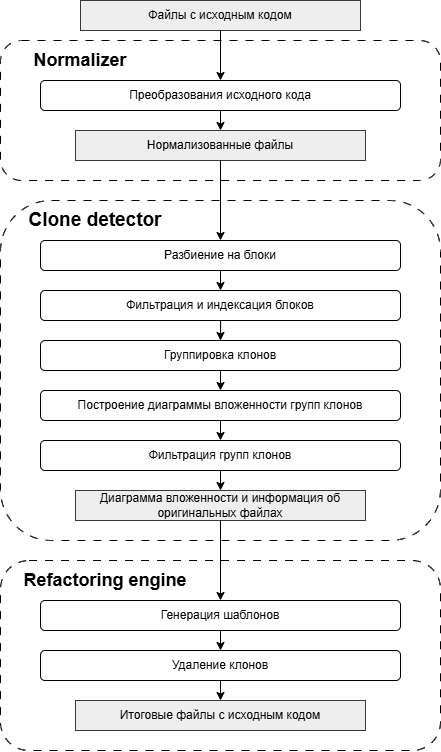

The diagram above was exported from draw.io. Its source (the exported page's mxGraphModel, read from the mxfile embedded in the PNG):
<mxGraphModel dx="735" dy="442" grid="1" gridSize="10" guides="1" tooltips="1" connect="1" arrows="1" fold="1" page="1" pageScale="1" pageWidth="827" pageHeight="1169" math="0" shadow="0">
  <root>
    <mxCell id="0" />
    <mxCell id="1" parent="0" />
    <mxCell id="A5TtKVPvrF_amufJXq1z-20" value="" style="rounded=1;whiteSpace=wrap;html=1;dashed=1;dashPattern=8 8;" parent="1" vertex="1">
      <mxGeometry x="120" y="610" width="440" height="190" as="geometry" />
    </mxCell>
    <mxCell id="A5TtKVPvrF_amufJXq1z-10" value="" style="rounded=1;whiteSpace=wrap;html=1;dashed=1;dashPattern=8 8;" parent="1" vertex="1">
      <mxGeometry x="120" y="250" width="440" height="340" as="geometry" />
    </mxCell>
    <mxCell id="A5TtKVPvrF_amufJXq1z-2" value="" style="rounded=1;whiteSpace=wrap;html=1;dashed=1;dashPattern=8 8;" parent="1" vertex="1">
      <mxGeometry x="120" y="90" width="440" height="140" as="geometry" />
    </mxCell>
    <mxCell id="A5TtKVPvrF_amufJXq1z-3" value="Файлы с исходным кодом" style="rounded=0;whiteSpace=wrap;html=1;fillColor=#eeeeee;strokeColor=#36393d;" parent="1" vertex="1">
      <mxGeometry x="200" y="50" width="280" height="30" as="geometry" />
    </mxCell>
    <mxCell id="A5TtKVPvrF_amufJXq1z-4" value="Преобразования исходного кода" style="rounded=1;whiteSpace=wrap;html=1;" parent="1" vertex="1">
      <mxGeometry x="160" y="130" width="360" height="30" as="geometry" />
    </mxCell>
    <mxCell id="A5TtKVPvrF_amufJXq1z-5" value="" style="endArrow=classic;html=1;rounded=0;exitX=0.5;exitY=1;exitDx=0;exitDy=0;" parent="1" source="A5TtKVPvrF_amufJXq1z-3" target="A5TtKVPvrF_amufJXq1z-4" edge="1">
      <mxGeometry width="50" height="50" relative="1" as="geometry">
        <mxPoint x="390" y="400" as="sourcePoint" />
        <mxPoint x="440" y="350" as="targetPoint" />
      </mxGeometry>
    </mxCell>
    <mxCell id="A5TtKVPvrF_amufJXq1z-6" value="Нормализованные файлы" style="rounded=0;whiteSpace=wrap;html=1;fillColor=#eeeeee;strokeColor=#36393d;" parent="1" vertex="1">
      <mxGeometry x="195" y="180" width="290" height="30" as="geometry" />
    </mxCell>
    <mxCell id="A5TtKVPvrF_amufJXq1z-7" value="" style="endArrow=classic;html=1;rounded=0;exitX=0.5;exitY=1;exitDx=0;exitDy=0;entryX=0.5;entryY=0;entryDx=0;entryDy=0;" parent="1" source="A5TtKVPvrF_amufJXq1z-4" target="A5TtKVPvrF_amufJXq1z-6" edge="1">
      <mxGeometry width="50" height="50" relative="1" as="geometry">
        <mxPoint x="390" y="400" as="sourcePoint" />
        <mxPoint x="440" y="350" as="targetPoint" />
      </mxGeometry>
    </mxCell>
    <mxCell id="A5TtKVPvrF_amufJXq1z-8" value="&lt;b&gt;&lt;font style=&quot;font-size: 18px;&quot;&gt;Normalizer&lt;/font&gt;&lt;/b&gt;" style="text;html=1;align=center;verticalAlign=middle;whiteSpace=wrap;rounded=0;" parent="1" vertex="1">
      <mxGeometry x="140" y="95" width="120" height="30" as="geometry" />
    </mxCell>
    <mxCell id="A5TtKVPvrF_amufJXq1z-11" value="Разбиение на блоки" style="rounded=1;whiteSpace=wrap;html=1;" parent="1" vertex="1">
      <mxGeometry x="160" y="290" width="360" height="30" as="geometry" />
    </mxCell>
    <mxCell id="vH4ZjxBaRLNOufe5O2E0-3" style="edgeStyle=orthogonalEdgeStyle;rounded=0;orthogonalLoop=1;jettySize=auto;html=1;entryX=0.5;entryY=0;entryDx=0;entryDy=0;" parent="1" source="A5TtKVPvrF_amufJXq1z-12" target="vH4ZjxBaRLNOufe5O2E0-1" edge="1">
      <mxGeometry relative="1" as="geometry" />
    </mxCell>
    <mxCell id="A5TtKVPvrF_amufJXq1z-12" value="Фильтрация и индексация блоков" style="rounded=1;whiteSpace=wrap;html=1;" parent="1" vertex="1">
      <mxGeometry x="160" y="340" width="360" height="30" as="geometry" />
    </mxCell>
    <mxCell id="A5TtKVPvrF_amufJXq1z-13" value="Clone detector" style="text;html=1;align=center;verticalAlign=middle;whiteSpace=wrap;rounded=0;fontSize=19;fontStyle=1" parent="1" vertex="1">
      <mxGeometry x="140" y="255" width="150" height="30" as="geometry" />
    </mxCell>
    <mxCell id="A5TtKVPvrF_amufJXq1z-14" value="" style="endArrow=classic;html=1;rounded=0;exitX=0.5;exitY=1;exitDx=0;exitDy=0;entryX=0.5;entryY=0;entryDx=0;entryDy=0;" parent="1" source="A5TtKVPvrF_amufJXq1z-6" target="A5TtKVPvrF_amufJXq1z-11" edge="1">
      <mxGeometry width="50" height="50" relative="1" as="geometry">
        <mxPoint x="390" y="400" as="sourcePoint" />
        <mxPoint x="440" y="350" as="targetPoint" />
      </mxGeometry>
    </mxCell>
    <mxCell id="A5TtKVPvrF_amufJXq1z-15" value="" style="endArrow=classic;html=1;rounded=0;exitX=0.5;exitY=1;exitDx=0;exitDy=0;entryX=0.5;entryY=0;entryDx=0;entryDy=0;" parent="1" source="A5TtKVPvrF_amufJXq1z-11" target="A5TtKVPvrF_amufJXq1z-12" edge="1">
      <mxGeometry width="50" height="50" relative="1" as="geometry">
        <mxPoint x="390" y="400" as="sourcePoint" />
        <mxPoint x="440" y="350" as="targetPoint" />
      </mxGeometry>
    </mxCell>
    <mxCell id="A5TtKVPvrF_amufJXq1z-16" value="Построение диаграммы вложенности групп клонов" style="rounded=1;whiteSpace=wrap;html=1;" parent="1" vertex="1">
      <mxGeometry x="160" y="440" width="360" height="30" as="geometry" />
    </mxCell>
    <mxCell id="A5TtKVPvrF_amufJXq1z-17" value="Диаграмма вложенности и информация об оригинальных файлах" style="rounded=0;whiteSpace=wrap;html=1;fillColor=#eeeeee;strokeColor=#36393d;" parent="1" vertex="1">
      <mxGeometry x="195" y="540" width="290" height="30" as="geometry" />
    </mxCell>
    <mxCell id="A5TtKVPvrF_amufJXq1z-21" value="Фильтрация групп клонов" style="rounded=1;whiteSpace=wrap;html=1;" parent="1" vertex="1">
      <mxGeometry x="160" y="490" width="360" height="30" as="geometry" />
    </mxCell>
    <mxCell id="A5TtKVPvrF_amufJXq1z-22" value="&lt;b&gt;Refactoring engine&lt;/b&gt;" style="text;html=1;align=center;verticalAlign=middle;whiteSpace=wrap;rounded=0;fontSize=18;" parent="1" vertex="1">
      <mxGeometry x="140" y="615" width="170" height="30" as="geometry" />
    </mxCell>
    <mxCell id="A5TtKVPvrF_amufJXq1z-23" value="Генерация шаблонов" style="rounded=1;whiteSpace=wrap;html=1;" parent="1" vertex="1">
      <mxGeometry x="160" y="650" width="360" height="30" as="geometry" />
    </mxCell>
    <mxCell id="A5TtKVPvrF_amufJXq1z-24" value="Удаление клонов" style="rounded=1;whiteSpace=wrap;html=1;" parent="1" vertex="1">
      <mxGeometry x="160" y="700" width="360" height="30" as="geometry" />
    </mxCell>
    <mxCell id="A5TtKVPvrF_amufJXq1z-25" value="Итоговые файлы с исходным кодом" style="rounded=0;whiteSpace=wrap;html=1;fillColor=#eeeeee;strokeColor=#36393d;" parent="1" vertex="1">
      <mxGeometry x="195" y="750" width="290" height="30" as="geometry" />
    </mxCell>
    <mxCell id="A5TtKVPvrF_amufJXq1z-28" value="" style="endArrow=classic;html=1;rounded=0;exitX=0.5;exitY=1;exitDx=0;exitDy=0;entryX=0.5;entryY=0;entryDx=0;entryDy=0;" parent="1" source="A5TtKVPvrF_amufJXq1z-23" target="A5TtKVPvrF_amufJXq1z-24" edge="1">
      <mxGeometry width="50" height="50" relative="1" as="geometry">
        <mxPoint x="390" y="680" as="sourcePoint" />
        <mxPoint x="440" y="630" as="targetPoint" />
      </mxGeometry>
    </mxCell>
    <mxCell id="A5TtKVPvrF_amufJXq1z-29" value="" style="endArrow=classic;html=1;rounded=0;exitX=0.5;exitY=1;exitDx=0;exitDy=0;entryX=0.5;entryY=0;entryDx=0;entryDy=0;" parent="1" source="A5TtKVPvrF_amufJXq1z-24" target="A5TtKVPvrF_amufJXq1z-25" edge="1">
      <mxGeometry width="50" height="50" relative="1" as="geometry">
        <mxPoint x="390" y="680" as="sourcePoint" />
        <mxPoint x="440" y="630" as="targetPoint" />
      </mxGeometry>
    </mxCell>
    <mxCell id="vH4ZjxBaRLNOufe5O2E0-1" value="Группировка клонов" style="rounded=1;whiteSpace=wrap;html=1;" parent="1" vertex="1">
      <mxGeometry x="160" y="390" width="360" height="30" as="geometry" />
    </mxCell>
    <mxCell id="vH4ZjxBaRLNOufe5O2E0-2" value="" style="endArrow=classic;html=1;rounded=0;exitX=0.5;exitY=1;exitDx=0;exitDy=0;entryX=0.5;entryY=0;entryDx=0;entryDy=0;" parent="1" source="vH4ZjxBaRLNOufe5O2E0-1" target="A5TtKVPvrF_amufJXq1z-16" edge="1">
      <mxGeometry width="50" height="50" relative="1" as="geometry">
        <mxPoint x="350" y="510" as="sourcePoint" />
        <mxPoint x="400" y="460" as="targetPoint" />
      </mxGeometry>
    </mxCell>
    <mxCell id="D3_bRk2mYdCLXtMIiXIf-2" value="" style="endArrow=classic;html=1;rounded=0;exitX=0.5;exitY=1;exitDx=0;exitDy=0;entryX=0.5;entryY=0;entryDx=0;entryDy=0;" edge="1" parent="1" source="A5TtKVPvrF_amufJXq1z-16" target="A5TtKVPvrF_amufJXq1z-21">
      <mxGeometry width="50" height="50" relative="1" as="geometry">
        <mxPoint x="380" y="670" as="sourcePoint" />
        <mxPoint x="430" y="620" as="targetPoint" />
      </mxGeometry>
    </mxCell>
    <mxCell id="D3_bRk2mYdCLXtMIiXIf-3" value="" style="endArrow=classic;html=1;rounded=0;exitX=0.5;exitY=1;exitDx=0;exitDy=0;" edge="1" parent="1" source="A5TtKVPvrF_amufJXq1z-21" target="A5TtKVPvrF_amufJXq1z-17">
      <mxGeometry width="50" height="50" relative="1" as="geometry">
        <mxPoint x="380" y="670" as="sourcePoint" />
        <mxPoint x="430" y="620" as="targetPoint" />
      </mxGeometry>
    </mxCell>
    <mxCell id="D3_bRk2mYdCLXtMIiXIf-4" value="" style="endArrow=classic;html=1;rounded=0;exitX=0.5;exitY=1;exitDx=0;exitDy=0;entryX=0.5;entryY=0;entryDx=0;entryDy=0;" edge="1" parent="1" source="A5TtKVPvrF_amufJXq1z-17" target="A5TtKVPvrF_amufJXq1z-23">
      <mxGeometry width="50" height="50" relative="1" as="geometry">
        <mxPoint x="380" y="670" as="sourcePoint" />
        <mxPoint x="430" y="620" as="targetPoint" />
      </mxGeometry>
    </mxCell>
  </root>
</mxGraphModel>